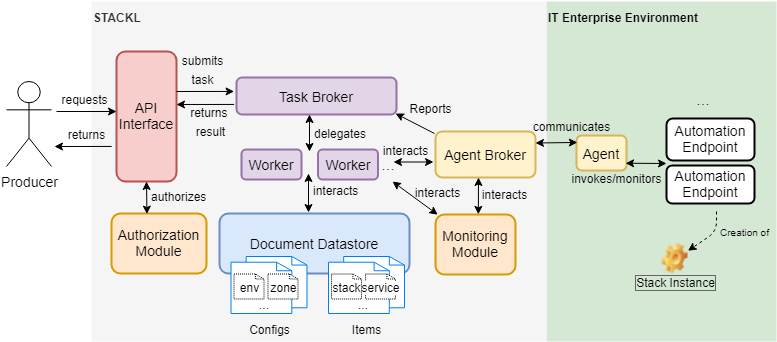

The diagram above was exported from draw.io. Its source (the exported page's mxGraphModel, read from the mxfile embedded in the PNG):
<mxGraphModel dx="1278" dy="556" grid="1" gridSize="10" guides="1" tooltips="1" connect="1" arrows="1" fold="1" page="1" pageScale="1" pageWidth="827" pageHeight="1169" math="0" shadow="0">
  <root>
    <mxCell id="0" />
    <mxCell id="1" parent="0" />
    <mxCell id="XaaMUyXwHIH6k-2O6eoy-1" value="&lt;span&gt;IT Enterprise Environment&lt;/span&gt;" style="rounded=0;whiteSpace=wrap;html=1;dashed=1;dashPattern=1 1;strokeColor=none;strokeWidth=2;fontSize=12;align=left;fillColor=#d5e8d4;verticalAlign=top;fontStyle=1" parent="1" vertex="1">
      <mxGeometry x="550" y="50" width="230" height="340" as="geometry" />
    </mxCell>
    <mxCell id="XaaMUyXwHIH6k-2O6eoy-2" value="&lt;b&gt;STACKL&lt;/b&gt;" style="rounded=0;whiteSpace=wrap;html=1;dashed=1;dashPattern=1 1;strokeColor=none;strokeWidth=2;fontSize=12;align=left;fillColor=#f5f5f5;fontColor=#333333;verticalAlign=top;" parent="1" vertex="1">
      <mxGeometry x="95" y="50" width="455" height="340" as="geometry" />
    </mxCell>
    <mxCell id="XaaMUyXwHIH6k-2O6eoy-3" value="Producer" style="shape=umlActor;verticalLabelPosition=bottom;labelBackgroundColor=#ffffff;verticalAlign=top;html=1;outlineConnect=0;fontSize=14;" parent="1" vertex="1">
      <mxGeometry x="10" y="130" width="45" height="85" as="geometry" />
    </mxCell>
    <mxCell id="XaaMUyXwHIH6k-2O6eoy-4" value="API&lt;br style=&quot;font-size: 14px;&quot;&gt;Interface" style="rounded=1;whiteSpace=wrap;html=1;fillColor=#f8cecc;strokeColor=#b85450;strokeWidth=2;fontSize=14;" parent="1" vertex="1">
      <mxGeometry x="120" y="100" width="60" height="130" as="geometry" />
    </mxCell>
    <mxCell id="XaaMUyXwHIH6k-2O6eoy-5" value="Task Broker" style="rounded=1;whiteSpace=wrap;html=1;strokeWidth=2;fontSize=14;fillColor=#e1d5e7;strokeColor=#9673a6;" parent="1" vertex="1">
      <mxGeometry x="240" y="126" width="160" height="37" as="geometry" />
    </mxCell>
    <mxCell id="XaaMUyXwHIH6k-2O6eoy-6" value="Worker" style="rounded=1;whiteSpace=wrap;html=1;strokeWidth=2;fontSize=14;fillColor=#e1d5e7;strokeColor=#9673a6;" parent="1" vertex="1">
      <mxGeometry x="245" y="198" width="60" height="30" as="geometry" />
    </mxCell>
    <mxCell id="XaaMUyXwHIH6k-2O6eoy-7" value="Worker" style="rounded=1;whiteSpace=wrap;html=1;strokeWidth=2;fontSize=14;fillColor=#e1d5e7;strokeColor=#9673a6;" parent="1" vertex="1">
      <mxGeometry x="321.5" y="198" width="60" height="30" as="geometry" />
    </mxCell>
    <mxCell id="XaaMUyXwHIH6k-2O6eoy-8" value="Document Datastore" style="rounded=1;whiteSpace=wrap;html=1;strokeWidth=2;fontSize=14;fillColor=#dae8fc;strokeColor=#6c8ebf;" parent="1" vertex="1">
      <mxGeometry x="223" y="262" width="190" height="60" as="geometry" />
    </mxCell>
    <mxCell id="XaaMUyXwHIH6k-2O6eoy-9" value="Authorization Module" style="rounded=1;whiteSpace=wrap;html=1;strokeWidth=2;fontSize=14;fillColor=#ffe6cc;strokeColor=#d79b00;" parent="1" vertex="1">
      <mxGeometry x="115" y="262" width="95" height="60" as="geometry" />
    </mxCell>
    <mxCell id="XaaMUyXwHIH6k-2O6eoy-10" value="Configs" style="html=1;verticalLabelPosition=bottom;align=center;labelBackgroundColor=none;verticalAlign=top;strokeWidth=1;strokeColor=#0080F0;shadow=0;dashed=0;shape=mxgraph.ios7.icons.documents;" parent="1" vertex="1">
      <mxGeometry x="234.5" y="305" width="76" height="57" as="geometry" />
    </mxCell>
    <mxCell id="XaaMUyXwHIH6k-2O6eoy-11" value="env" style="html=1;verticalLabelPosition=middle;align=center;labelBackgroundColor=#ffffff;verticalAlign=middle;strokeWidth=1;strokeColor=#000000;shadow=0;dashed=1;shape=mxgraph.ios7.icons.document;labelPosition=center;dashPattern=1 1;" parent="1" vertex="1">
      <mxGeometry x="237.5" y="322.5" width="30" height="25" as="geometry" />
    </mxCell>
    <mxCell id="XaaMUyXwHIH6k-2O6eoy-12" value="zone" style="html=1;verticalLabelPosition=middle;align=center;labelBackgroundColor=#ffffff;verticalAlign=middle;strokeWidth=1;strokeColor=#000000;shadow=0;dashed=1;shape=mxgraph.ios7.icons.document;labelPosition=center;dashPattern=1 1;" parent="1" vertex="1">
      <mxGeometry x="271.5" y="322.5" width="30" height="25" as="geometry" />
    </mxCell>
    <mxCell id="XaaMUyXwHIH6k-2O6eoy-13" value="Items" style="html=1;verticalLabelPosition=bottom;align=center;labelBackgroundColor=none;verticalAlign=top;strokeWidth=1;strokeColor=#0080F0;shadow=0;dashed=0;shape=mxgraph.ios7.icons.documents;" parent="1" vertex="1">
      <mxGeometry x="332" y="305" width="76" height="57" as="geometry" />
    </mxCell>
    <mxCell id="XaaMUyXwHIH6k-2O6eoy-14" value="stack" style="html=1;verticalLabelPosition=middle;align=center;labelBackgroundColor=#ffffff;verticalAlign=middle;strokeWidth=1;strokeColor=#000000;shadow=0;dashed=1;shape=mxgraph.ios7.icons.document;labelPosition=center;dashPattern=1 1;" parent="1" vertex="1">
      <mxGeometry x="335" y="322.5" width="30" height="25" as="geometry" />
    </mxCell>
    <mxCell id="XaaMUyXwHIH6k-2O6eoy-15" value="service" style="html=1;verticalLabelPosition=middle;align=center;labelBackgroundColor=#ffffff;verticalAlign=middle;strokeWidth=1;strokeColor=#000000;shadow=0;dashed=1;shape=mxgraph.ios7.icons.document;labelPosition=center;dashPattern=1 1;" parent="1" vertex="1">
      <mxGeometry x="369" y="322.5" width="30" height="25" as="geometry" />
    </mxCell>
    <mxCell id="XaaMUyXwHIH6k-2O6eoy-16" value="Monitoring Module" style="rounded=1;whiteSpace=wrap;html=1;strokeWidth=2;fontSize=14;fillColor=#ffe6cc;strokeColor=#d79b00;" parent="1" vertex="1">
      <mxGeometry x="439" y="263" width="80" height="60" as="geometry" />
    </mxCell>
    <mxCell id="XaaMUyXwHIH6k-2O6eoy-17" value="..." style="text;html=1;strokeColor=none;fillColor=none;align=center;verticalAlign=middle;whiteSpace=wrap;rounded=0;dashed=1;dashPattern=1 1;fontSize=12;" parent="1" vertex="1">
      <mxGeometry x="347" y="342" width="40" height="20" as="geometry" />
    </mxCell>
    <mxCell id="XaaMUyXwHIH6k-2O6eoy-18" value="..." style="text;html=1;strokeColor=none;fillColor=none;align=center;verticalAlign=middle;whiteSpace=wrap;rounded=0;dashed=1;dashPattern=1 1;fontSize=12;" parent="1" vertex="1">
      <mxGeometry x="246" y="340" width="44" height="24" as="geometry" />
    </mxCell>
    <mxCell id="XaaMUyXwHIH6k-2O6eoy-19" value="Agent" style="rounded=1;whiteSpace=wrap;html=1;strokeWidth=2;fontSize=14;fillColor=#fff2cc;strokeColor=#d6b656;" parent="1" vertex="1">
      <mxGeometry x="580" y="184" width="50" height="35" as="geometry" />
    </mxCell>
    <mxCell id="XaaMUyXwHIH6k-2O6eoy-20" value="" style="endArrow=classic;html=1;fontSize=16;align=center;labelPosition=center;verticalLabelPosition=middle;verticalAlign=middle;horizontal=0;" parent="1" edge="1">
      <mxGeometry width="50" height="50" relative="1" as="geometry">
        <mxPoint x="60" y="160" as="sourcePoint" />
        <mxPoint x="120" y="160" as="targetPoint" />
      </mxGeometry>
    </mxCell>
    <mxCell id="XaaMUyXwHIH6k-2O6eoy-21" value="&lt;font style=&quot;font-size: 12px&quot;&gt;requests&lt;/font&gt;" style="text;html=1;align=center;verticalAlign=bottom;resizable=0;points=[];;labelBackgroundColor=none;fontSize=16;labelPosition=center;verticalLabelPosition=top;" parent="XaaMUyXwHIH6k-2O6eoy-20" vertex="1" connectable="0">
      <mxGeometry x="-0.5676" y="3" relative="1" as="geometry">
        <mxPoint x="14" y="1" as="offset" />
      </mxGeometry>
    </mxCell>
    <mxCell id="XaaMUyXwHIH6k-2O6eoy-22" value="" style="endArrow=classic;html=1;fontSize=16;entryX=-0.04;entryY=0.382;entryDx=0;entryDy=0;entryPerimeter=0;align=center;labelPosition=center;verticalLabelPosition=middle;verticalAlign=middle;horizontal=0;" parent="1" edge="1">
      <mxGeometry width="50" height="50" relative="1" as="geometry">
        <mxPoint x="115.20000000000005" y="194.94000000000005" as="sourcePoint" />
        <mxPoint x="58" y="195" as="targetPoint" />
      </mxGeometry>
    </mxCell>
    <mxCell id="XaaMUyXwHIH6k-2O6eoy-23" value="&lt;font style=&quot;font-size: 12px&quot;&gt;returns&lt;br&gt;&lt;/font&gt;" style="text;html=1;align=center;verticalAlign=bottom;resizable=0;points=[];;labelBackgroundColor=none;fontSize=16;labelPosition=center;verticalLabelPosition=top;" parent="XaaMUyXwHIH6k-2O6eoy-22" vertex="1" connectable="0">
      <mxGeometry x="-0.5676" y="3" relative="1" as="geometry">
        <mxPoint x="-14" y="-5" as="offset" />
      </mxGeometry>
    </mxCell>
    <mxCell id="XaaMUyXwHIH6k-2O6eoy-24" value="" style="endArrow=classic;html=1;fontSize=16;entryX=-0.04;entryY=0.382;entryDx=0;entryDy=0;entryPerimeter=0;align=center;labelPosition=center;verticalLabelPosition=middle;verticalAlign=middle;horizontal=0;" parent="1" edge="1">
      <mxGeometry width="50" height="50" relative="1" as="geometry">
        <mxPoint x="180" y="140" as="sourcePoint" />
        <mxPoint x="237.5999999999999" y="139.94000000000005" as="targetPoint" />
      </mxGeometry>
    </mxCell>
    <mxCell id="XaaMUyXwHIH6k-2O6eoy-25" value="&lt;font style=&quot;font-size: 12px&quot;&gt;submits&lt;br&gt;task&lt;br&gt;&lt;/font&gt;" style="text;html=1;align=center;verticalAlign=bottom;resizable=0;points=[];;labelBackgroundColor=none;fontSize=16;labelPosition=center;verticalLabelPosition=top;" parent="XaaMUyXwHIH6k-2O6eoy-24" vertex="1" connectable="0">
      <mxGeometry x="-0.5676" y="3" relative="1" as="geometry">
        <mxPoint x="14" y="1" as="offset" />
      </mxGeometry>
    </mxCell>
    <mxCell id="XaaMUyXwHIH6k-2O6eoy-26" value="" style="endArrow=classic;html=1;fontSize=16;entryX=-0.04;entryY=0.382;entryDx=0;entryDy=0;entryPerimeter=0;align=right;labelPosition=center;verticalLabelPosition=bottom;verticalAlign=top;horizontal=0;" parent="1" edge="1">
      <mxGeometry width="50" height="50" relative="1" as="geometry">
        <mxPoint x="237.5999999999999" y="152.94000000000005" as="sourcePoint" />
        <mxPoint x="180" y="153" as="targetPoint" />
      </mxGeometry>
    </mxCell>
    <mxCell id="XaaMUyXwHIH6k-2O6eoy-27" value="&lt;font style=&quot;font-size: 12px&quot;&gt;returns &lt;br&gt;result&lt;br&gt;&lt;/font&gt;" style="text;html=1;align=center;verticalAlign=bottom;resizable=0;points=[];;labelBackgroundColor=none;fontSize=16;labelPosition=center;verticalLabelPosition=top;" parent="XaaMUyXwHIH6k-2O6eoy-26" vertex="1" connectable="0">
      <mxGeometry x="-0.5676" y="3" relative="1" as="geometry">
        <mxPoint x="-12.5" y="34" as="offset" />
      </mxGeometry>
    </mxCell>
    <mxCell id="XaaMUyXwHIH6k-2O6eoy-28" value="..." style="text;html=1;strokeColor=none;fillColor=none;align=center;verticalAlign=middle;whiteSpace=wrap;rounded=0;dashed=1;dashPattern=1 1;fontSize=16;" parent="1" vertex="1">
      <mxGeometry x="385" y="206" width="14" height="13" as="geometry" />
    </mxCell>
    <mxCell id="XaaMUyXwHIH6k-2O6eoy-29" value="delegates" style="endArrow=classic;startArrow=classic;html=1;fontSize=12;align=left;entryX=0.5;entryY=1;entryDx=0;entryDy=0;labelBackgroundColor=none;spacingLeft=3;endSize=6;" parent="1" edge="1">
      <mxGeometry width="50" height="50" relative="1" as="geometry">
        <mxPoint x="313" y="200" as="sourcePoint" />
        <mxPoint x="313" y="163" as="targetPoint" />
      </mxGeometry>
    </mxCell>
    <mxCell id="XaaMUyXwHIH6k-2O6eoy-30" value="authorizes" style="endArrow=classic;startArrow=classic;html=1;fontSize=12;align=left;entryX=0.5;entryY=1;entryDx=0;entryDy=0;labelBackgroundColor=none;exitX=0.373;exitY=0.01;exitDx=0;exitDy=0;exitPerimeter=0;spacingRight=0;spacingLeft=3;" parent="1" source="XaaMUyXwHIH6k-2O6eoy-9" target="XaaMUyXwHIH6k-2O6eoy-4" edge="1">
      <mxGeometry x="0.1574" width="50" height="50" relative="1" as="geometry">
        <mxPoint x="190" y="281" as="sourcePoint" />
        <mxPoint x="190" y="250" as="targetPoint" />
        <mxPoint as="offset" />
      </mxGeometry>
    </mxCell>
    <mxCell id="XaaMUyXwHIH6k-2O6eoy-31" value="interacts" style="endArrow=classic;startArrow=classic;html=1;fontSize=12;align=left;labelBackgroundColor=none;spacingLeft=3;" parent="1" edge="1">
      <mxGeometry x="0.1574" width="50" height="50" relative="1" as="geometry">
        <mxPoint x="312" y="261" as="sourcePoint" />
        <mxPoint x="312" y="222" as="targetPoint" />
        <mxPoint as="offset" />
      </mxGeometry>
    </mxCell>
    <mxCell id="XaaMUyXwHIH6k-2O6eoy-32" value="Agent Broker" style="rounded=1;whiteSpace=wrap;html=1;strokeWidth=2;fontSize=14;fillColor=#fff2cc;strokeColor=#d6b656;" parent="1" vertex="1">
      <mxGeometry x="439" y="180" width="100" height="46" as="geometry" />
    </mxCell>
    <mxCell id="XaaMUyXwHIH6k-2O6eoy-33" value="interacts" style="endArrow=classic;startArrow=classic;html=1;fontSize=12;align=center;labelBackgroundColor=none;exitX=0;exitY=0.75;exitDx=0;exitDy=0;spacingLeft=2;" parent="1" edge="1">
      <mxGeometry x="0.45" y="-13" width="50" height="50" relative="1" as="geometry">
        <mxPoint x="437" y="210.5" as="sourcePoint" />
        <mxPoint x="397" y="210.5" as="targetPoint" />
        <mxPoint as="offset" />
      </mxGeometry>
    </mxCell>
    <mxCell id="XaaMUyXwHIH6k-2O6eoy-34" value="Reports" style="endArrow=classic;startArrow=none;html=1;fontSize=12;align=center;labelBackgroundColor=none;exitX=-0.01;exitY=0.044;exitDx=0;exitDy=0;spacingLeft=2;startFill=0;exitPerimeter=0;entryX=0.994;entryY=0.973;entryDx=0;entryDy=0;entryPerimeter=0;" parent="1" source="XaaMUyXwHIH6k-2O6eoy-32" target="XaaMUyXwHIH6k-2O6eoy-5" edge="1">
      <mxGeometry x="-0.2582" y="-21" width="50" height="50" relative="1" as="geometry">
        <mxPoint x="449" y="226.5" as="sourcePoint" />
        <mxPoint x="409" y="226.5" as="targetPoint" />
        <mxPoint as="offset" />
      </mxGeometry>
    </mxCell>
    <mxCell id="XaaMUyXwHIH6k-2O6eoy-35" value="interacts" style="endArrow=classic;startArrow=classic;html=1;fontSize=12;align=center;labelBackgroundColor=none;exitX=0.028;exitY=0.003;exitDx=0;exitDy=0;spacingLeft=2;exitPerimeter=0;" parent="1" source="XaaMUyXwHIH6k-2O6eoy-16" edge="1">
      <mxGeometry x="-0.4757" y="-18" width="50" height="50" relative="1" as="geometry">
        <mxPoint x="449" y="221.5" as="sourcePoint" />
        <mxPoint x="396" y="230" as="targetPoint" />
        <mxPoint as="offset" />
      </mxGeometry>
    </mxCell>
    <mxCell id="XaaMUyXwHIH6k-2O6eoy-36" value="interacts" style="endArrow=classic;startArrow=classic;html=1;fontSize=12;align=center;labelBackgroundColor=none;exitX=0.623;exitY=-0.003;exitDx=0;exitDy=0;spacingLeft=10;exitPerimeter=0;entryX=0.5;entryY=1;entryDx=0;entryDy=0;verticalAlign=middle;spacingBottom=-10;" parent="1" edge="1">
      <mxGeometry x="0.3969" y="-21" width="50" height="50" relative="1" as="geometry">
        <mxPoint x="481.8399999999999" y="262.81999999999994" as="sourcePoint" />
        <mxPoint x="482" y="226" as="targetPoint" />
        <mxPoint as="offset" />
      </mxGeometry>
    </mxCell>
    <mxCell id="XaaMUyXwHIH6k-2O6eoy-37" value="Stack Instance" style="shape=image;html=1;verticalLabelPosition=bottom;labelBackgroundColor=none;verticalAlign=top;imageAspect=1;aspect=fixed;image=img/clipart/Gear_128x128.png;dashed=1;strokeColor=#000000;strokeWidth=1;fillColor=#ffffff;fontSize=12;align=center;labelPosition=center;imageBorder=none;spacingBottom=0;spacingTop=-8;labelBorderColor=#666666;" parent="1" vertex="1">
      <mxGeometry x="665.5" y="291.5" width="26" height="31" as="geometry" />
    </mxCell>
    <mxCell id="XaaMUyXwHIH6k-2O6eoy-38" value="communicates" style="endArrow=classic;startArrow=classic;html=1;fontSize=12;align=center;labelBackgroundColor=none;spacingLeft=10;verticalAlign=middle;spacingBottom=-10;exitX=0.017;exitY=0.199;exitDx=0;exitDy=0;entryX=1;entryY=0.25;entryDx=0;entryDy=0;exitPerimeter=0;" parent="1" source="XaaMUyXwHIH6k-2O6eoy-19" target="XaaMUyXwHIH6k-2O6eoy-32" edge="1">
      <mxGeometry x="-0.4788" y="-22" width="50" height="50" relative="1" as="geometry">
        <mxPoint x="571.0999999999999" y="198.40999999999997" as="sourcePoint" />
        <mxPoint x="539" y="199" as="targetPoint" />
        <mxPoint as="offset" />
      </mxGeometry>
    </mxCell>
    <mxCell id="XaaMUyXwHIH6k-2O6eoy-39" value="invokes/monitors" style="endArrow=classic;startArrow=classic;html=1;fontSize=12;align=center;labelBackgroundColor=none;spacingLeft=0;verticalAlign=middle;spacingBottom=-12;exitX=0;exitY=0.5;exitDx=0;exitDy=0;entryX=0.982;entryY=0.107;entryDx=0;entryDy=0;entryPerimeter=0;" parent="1" edge="1">
      <mxGeometry x="1" y="12" width="50" height="50" relative="1" as="geometry">
        <mxPoint x="670" y="212" as="sourcePoint" />
        <mxPoint x="629.0999999999999" y="211.745" as="targetPoint" />
        <mxPoint x="-9" y="-4" as="offset" />
        <Array as="points" />
      </mxGeometry>
    </mxCell>
    <mxCell id="XaaMUyXwHIH6k-2O6eoy-40" value="..." style="text;html=1;strokeColor=none;fillColor=none;align=center;verticalAlign=middle;whiteSpace=wrap;rounded=0;dashed=1;dashPattern=1 1;fontSize=16;" parent="1" vertex="1">
      <mxGeometry x="687" y="138" width="40" height="20" as="geometry" />
    </mxCell>
    <mxCell id="XaaMUyXwHIH6k-2O6eoy-41" value="Automation Endpoint" style="rounded=1;whiteSpace=wrap;html=1;strokeWidth=2;fontSize=14;" parent="1" vertex="1">
      <mxGeometry x="670" y="167" width="88" height="42" as="geometry" />
    </mxCell>
    <mxCell id="XaaMUyXwHIH6k-2O6eoy-42" value="Automation Endpoint" style="rounded=1;whiteSpace=wrap;html=1;strokeWidth=2;fontSize=14;" parent="1" vertex="1">
      <mxGeometry x="670" y="214" width="88" height="38" as="geometry" />
    </mxCell>
    <mxCell id="XaaMUyXwHIH6k-2O6eoy-43" value="Creation of" style="endArrow=classic;html=1;labelBackgroundColor=none;fontSize=10;align=center;entryX=1;entryY=0.25;entryDx=0;entryDy=0;dashed=1;" parent="1" target="XaaMUyXwHIH6k-2O6eoy-37" edge="1">
      <mxGeometry x="-0.3104" y="28" width="50" height="50" relative="1" as="geometry">
        <mxPoint x="720" y="260" as="sourcePoint" />
        <mxPoint x="250" y="410" as="targetPoint" />
        <Array as="points">
          <mxPoint x="720" y="280" />
        </Array>
        <mxPoint as="offset" />
      </mxGeometry>
    </mxCell>
  </root>
</mxGraphModel>